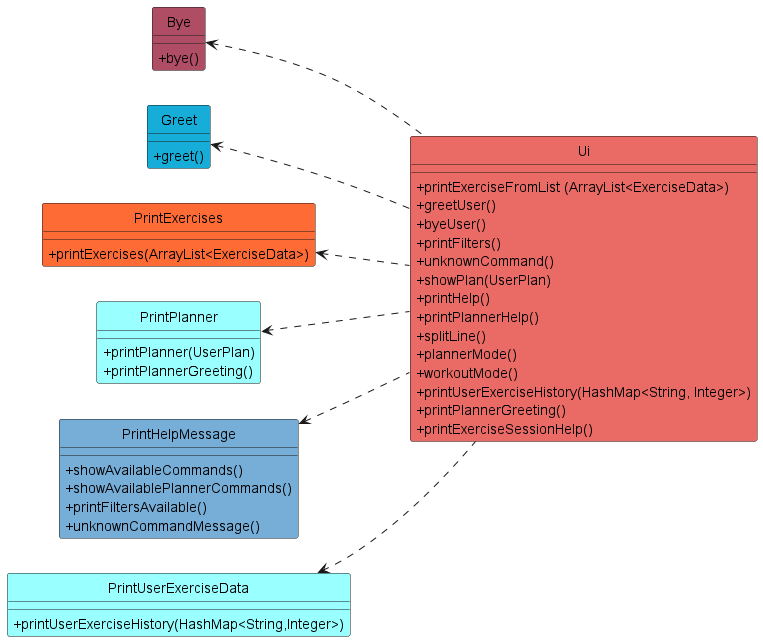

The diagram above was rendered by PlantUML. Its source (embedded in the PNG):
@startuml
skinparam classAttributeIconSize 0
hide circle
!include style.puml

Class Bye MAROON {
+ bye()
}

Class Greet SEA {
+ greet()
}

Class PrintExercises ORANGE {
+ printExercises(ArrayList<ExerciseData>)
}

Class PrintPlanner DATA_COLOUR {
+ printPlanner(UserPlan)
+ printPlannerGreeting()
}

Class PrintHelpMessage LAPIS {
+ showAvailableCommands()
+ showAvailablePlannerCommands()
+ printFiltersAvailable()
+ unknownCommandMessage()
}

Class PrintUserExerciseData DATA_COLOUR {
+ printUserExerciseHistory(HashMap<String,Integer>)
}

Class Ui MAIN_COLOUR {
+ printExerciseFromList (ArrayList<ExerciseData>)
+ greetUser()
+ byeUser()
+ printFilters()
+ unknownCommand()
+ showPlan(UserPlan)
+ printHelp()
+ printPlannerHelp()
+ splitLine()
+ plannerMode()
+ workoutMode()
+ printUserExerciseHistory(HashMap<String, Integer>)
+ printPlannerGreeting()
+ printExerciseSessionHelp()
}

left to right direction
Bye <.. Ui
Greet <.. Ui
PrintExercises <.. Ui
PrintPlanner <.. Ui
PrintHelpMessage <.. Ui
PrintUserExerciseData <.. Ui

@enduml